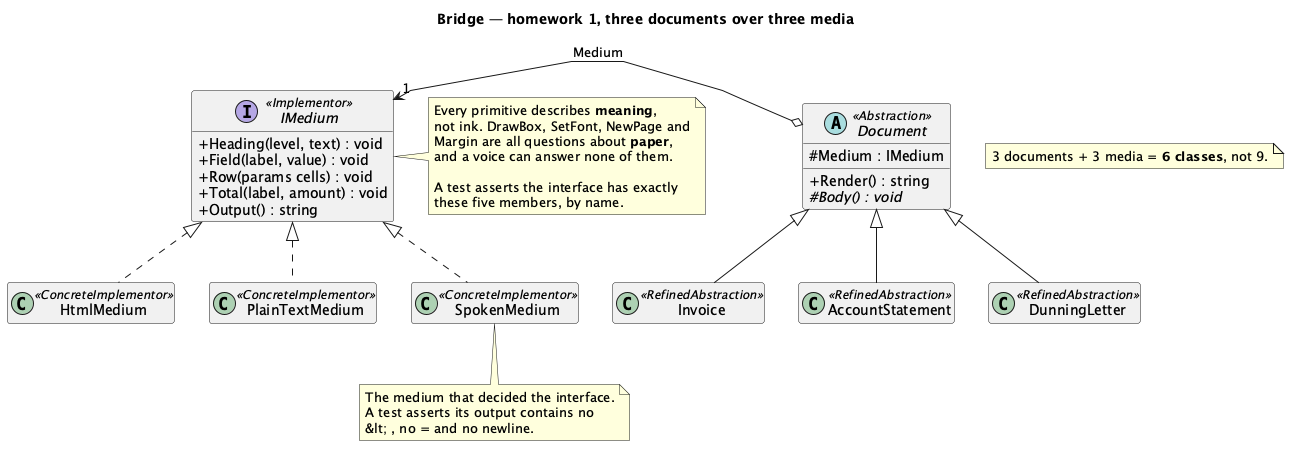

The diagram above was rendered by PlantUML. Its source (embedded in the PNG):
@startuml
skinparam linetype polyline
skinparam classAttributeIconSize 0
hide empty members
title Bridge — homework 1, three documents over three media


abstract class Document <<Abstraction>> {
  # Medium : IMedium
  + Render() : string
  # {abstract} Body() : void
}

class Invoice <<RefinedAbstraction>>
class AccountStatement <<RefinedAbstraction>>
class DunningLetter <<RefinedAbstraction>>

interface IMedium <<Implementor>> {
  + Heading(level, text) : void
  + Field(label, value) : void
  + Row(params cells) : void
  + Total(label, amount) : void
  + Output() : string
}

class HtmlMedium <<ConcreteImplementor>>
class PlainTextMedium <<ConcreteImplementor>>
class SpokenMedium <<ConcreteImplementor>>

Document <|-- Invoice
Document <|-- AccountStatement
Document <|-- DunningLetter
IMedium <|.. HtmlMedium
IMedium <|.. PlainTextMedium
IMedium <|.. SpokenMedium

note right of IMedium
  Every primitive describes <b>meaning</b>,
  not ink. DrawBox, SetFont, NewPage and
  Margin are all questions about <b>paper</b>,
  and a voice can answer none of them.

  A test asserts the interface has exactly
  these five members, by name.
end note

note bottom of SpokenMedium
  The medium that decided the interface.
  A test asserts its output contains no
  &lt; , no = and no newline.
end note

note as N1
  3 documents + 3 media = <b>6 classes</b>, not 9.
end note

Document o-[norank]-> "1" IMedium : Medium
@enduml